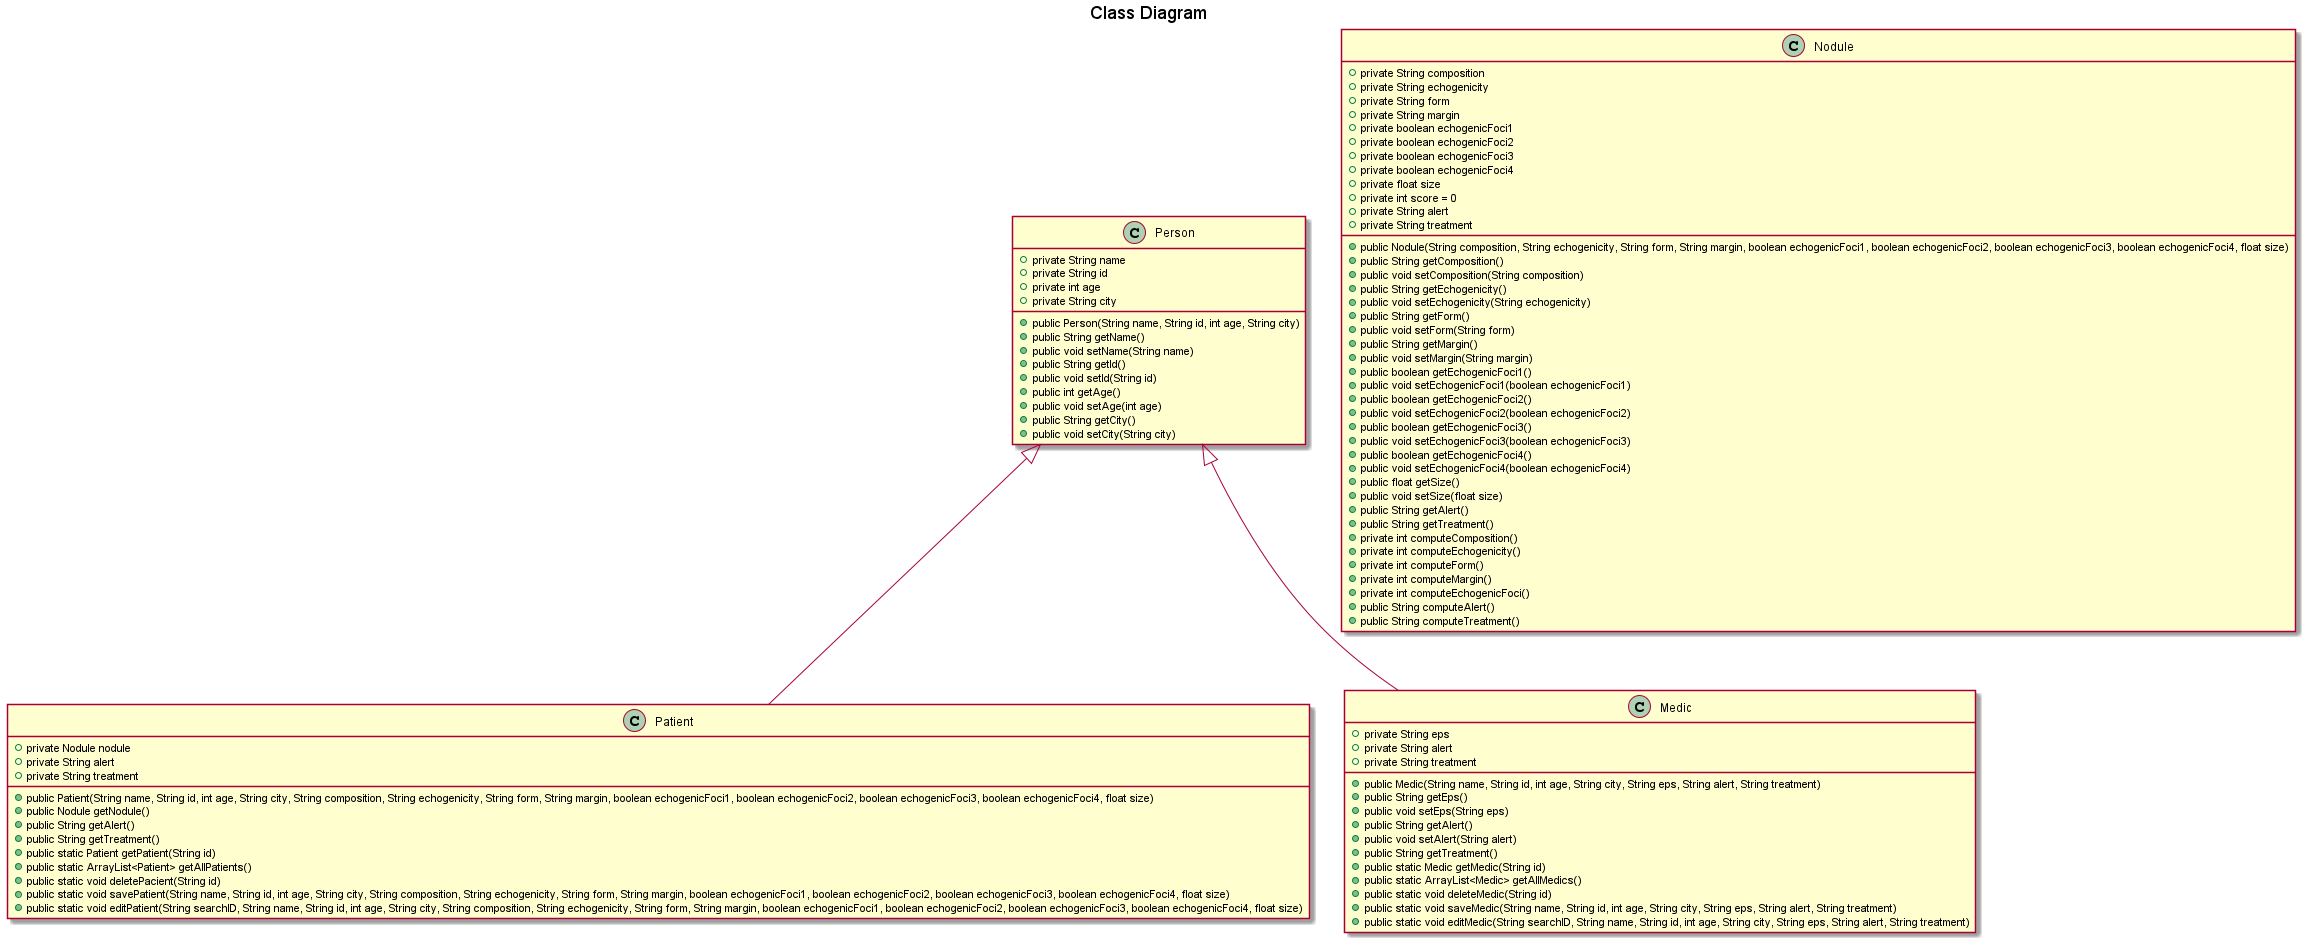

The diagram above was rendered by PlantUML. Its source (embedded in the PNG):
@startuml

title Class Diagram


class Person {
    +private String name
    +private String id
    +private int age
    +private String city
    +public Person(String name, String id, int age, String city)
    +public String getName()
    +public void setName(String name)
    +public String getId()
    +public void setId(String id)
    +public int getAge()
    +public void setAge(int age)
    +public String getCity()
    +public void setCity(String city)
}

class Patient extends Person {
    +private Nodule nodule
    +private String alert
    +private String treatment
    +public Patient(String name, String id, int age, String city, String composition, String echogenicity, String form, String margin, boolean echogenicFoci1, boolean echogenicFoci2, boolean echogenicFoci3, boolean echogenicFoci4, float size)
    +public Nodule getNodule()
    +public String getAlert()
    +public String getTreatment()
    +public static Patient getPatient(String id)
    +public static ArrayList<Patient> getAllPatients()
    +public static void deletePacient(String id)
    +public static void savePatient(String name, String id, int age, String city, String composition, String echogenicity, String form, String margin, boolean echogenicFoci1, boolean echogenicFoci2, boolean echogenicFoci3, boolean echogenicFoci4, float size)
    +public static void editPatient(String searchID, String name, String id, int age, String city, String composition, String echogenicity, String form, String margin, boolean echogenicFoci1, boolean echogenicFoci2, boolean echogenicFoci3, boolean echogenicFoci4, float size)
}

class Medic extends Person {
    +private String eps
    +private String alert
    +private String treatment
    +public Medic(String name, String id, int age, String city, String eps, String alert, String treatment)
    +public String getEps()
    +public void setEps(String eps)
    +public String getAlert()
    +public void setAlert(String alert)
    +public String getTreatment()
    +public static Medic getMedic(String id)
    +public static ArrayList<Medic> getAllMedics()
    +public static void deleteMedic(String id)
    +public static void saveMedic(String name, String id, int age, String city, String eps, String alert, String treatment)
    +public static void editMedic(String searchID, String name, String id, int age, String city, String eps, String alert, String treatment)
}

class Nodule {
    +private String composition
    +private String echogenicity
    +private String form
    +private String margin
    +private boolean echogenicFoci1
    +private boolean echogenicFoci2
    +private boolean echogenicFoci3
    +private boolean echogenicFoci4
    +private float size
    +private int score = 0
    +private String alert
    +private String treatment
    +public Nodule(String composition, String echogenicity, String form, String margin, boolean echogenicFoci1, boolean echogenicFoci2, boolean echogenicFoci3, boolean echogenicFoci4, float size)
    +public String getComposition()
    +public void setComposition(String composition)
    +public String getEchogenicity()
    +public void setEchogenicity(String echogenicity)
    +public String getForm()
    +public void setForm(String form)
    +public String getMargin()
    +public void setMargin(String margin)
    +public boolean getEchogenicFoci1()
    +public void setEchogenicFoci1(boolean echogenicFoci1)
    +public boolean getEchogenicFoci2()
    +public void setEchogenicFoci2(boolean echogenicFoci2)
    +public boolean getEchogenicFoci3()
    +public void setEchogenicFoci3(boolean echogenicFoci3)
    +public boolean getEchogenicFoci4()
    +public void setEchogenicFoci4(boolean echogenicFoci4)
    +public float getSize()
    +public void setSize(float size)
    +public String getAlert()
    +public String getTreatment()
    +private int computeComposition()
    +private int computeEchogenicity()
    +private int computeForm()
    +private int computeMargin()
    +private int computeEchogenicFoci()
    +public String computeAlert()
    +public String computeTreatment()
}

@enduml